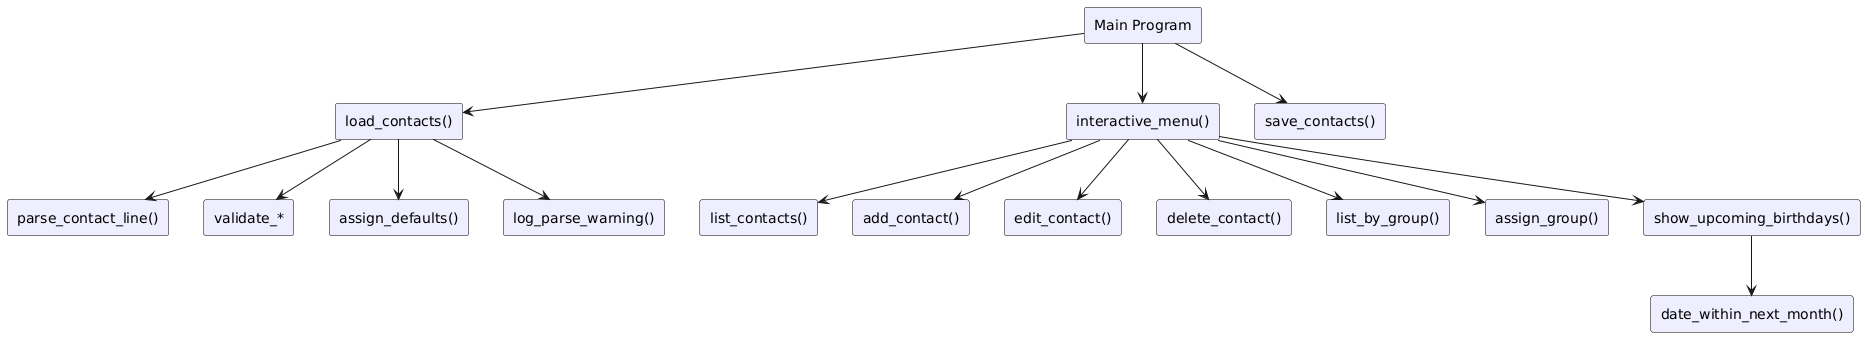

The diagram above was rendered by PlantUML. Its source (embedded in the PNG):
@startuml
skinparam rectangle {
  BackgroundColor #EEF
  BorderColor black
}

rectangle "Main Program" {
}

rectangle "load_contacts()" {
}
rectangle "interactive_menu()" {
}
rectangle "save_contacts()" {
}

rectangle "parse_contact_line()" {
}
rectangle "validate_*" {
}
rectangle "assign_defaults()" {
}
rectangle "log_parse_warning()" {
}

rectangle "list_contacts()" {
}
rectangle "add_contact()" {
}
rectangle "edit_contact()" {
}
rectangle "delete_contact()" {
}

rectangle "list_by_group()" {
}
rectangle "assign_group()" {
}
rectangle "show_upcoming_birthdays()" {
}
rectangle "date_within_next_month()" {
}

"Main Program" --> "load_contacts()"
"Main Program" --> "interactive_menu()"
"Main Program" --> "save_contacts()"

"load_contacts()" --> "parse_contact_line()"
"load_contacts()" --> "validate_*"
"load_contacts()" --> "assign_defaults()"
"load_contacts()" --> "log_parse_warning()"

"interactive_menu()" --> "list_contacts()"
"interactive_menu()" --> "add_contact()"
"interactive_menu()" --> "edit_contact()"
"interactive_menu()" --> "delete_contact()"
"interactive_menu()" --> "list_by_group()"
"interactive_menu()" --> "assign_group()"
"interactive_menu()" --> "show_upcoming_birthdays()"

"show_upcoming_birthdays()" --> "date_within_next_month()"
@enduml